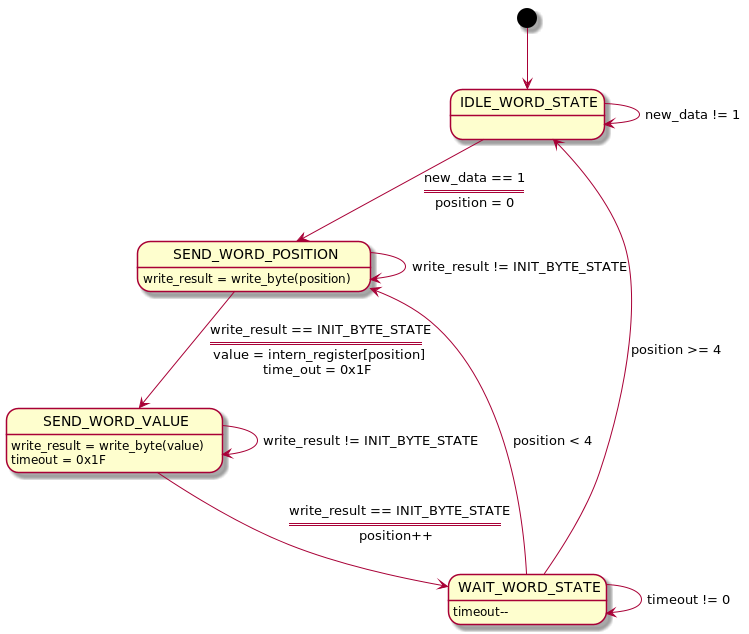

The diagram above was rendered by PlantUML. Its source (embedded in the PNG):
@startuml

show empty description

[*] --> IDLE_WORD_STATE

IDLE_WORD_STATE :
IDLE_WORD_STATE --> SEND_WORD_POSITION : new_data == 1\n====\nposition = 0
IDLE_WORD_STATE --> IDLE_WORD_STATE : new_data != 1

SEND_WORD_POSITION: write_result = write_byte(position)
SEND_WORD_POSITION --> SEND_WORD_VALUE : write_result == INIT_BYTE_STATE\n====\nvalue = intern_register[position]\ntime_out = 0x1F
SEND_WORD_POSITION --> SEND_WORD_POSITION : write_result != INIT_BYTE_STATE

SEND_WORD_VALUE : write_result = write_byte(value)
SEND_WORD_VALUE : timeout = 0x1F
SEND_WORD_VALUE --> WAIT_WORD_STATE : write_result == INIT_BYTE_STATE\n====\nposition++
SEND_WORD_VALUE --> SEND_WORD_VALUE : write_result != INIT_BYTE_STATE

WAIT_WORD_STATE : timeout--
WAIT_WORD_STATE --> WAIT_WORD_STATE : timeout != 0
WAIT_WORD_STATE --> SEND_WORD_POSITION : position < 4
WAIT_WORD_STATE --> IDLE_WORD_STATE : position >= 4

@enduml